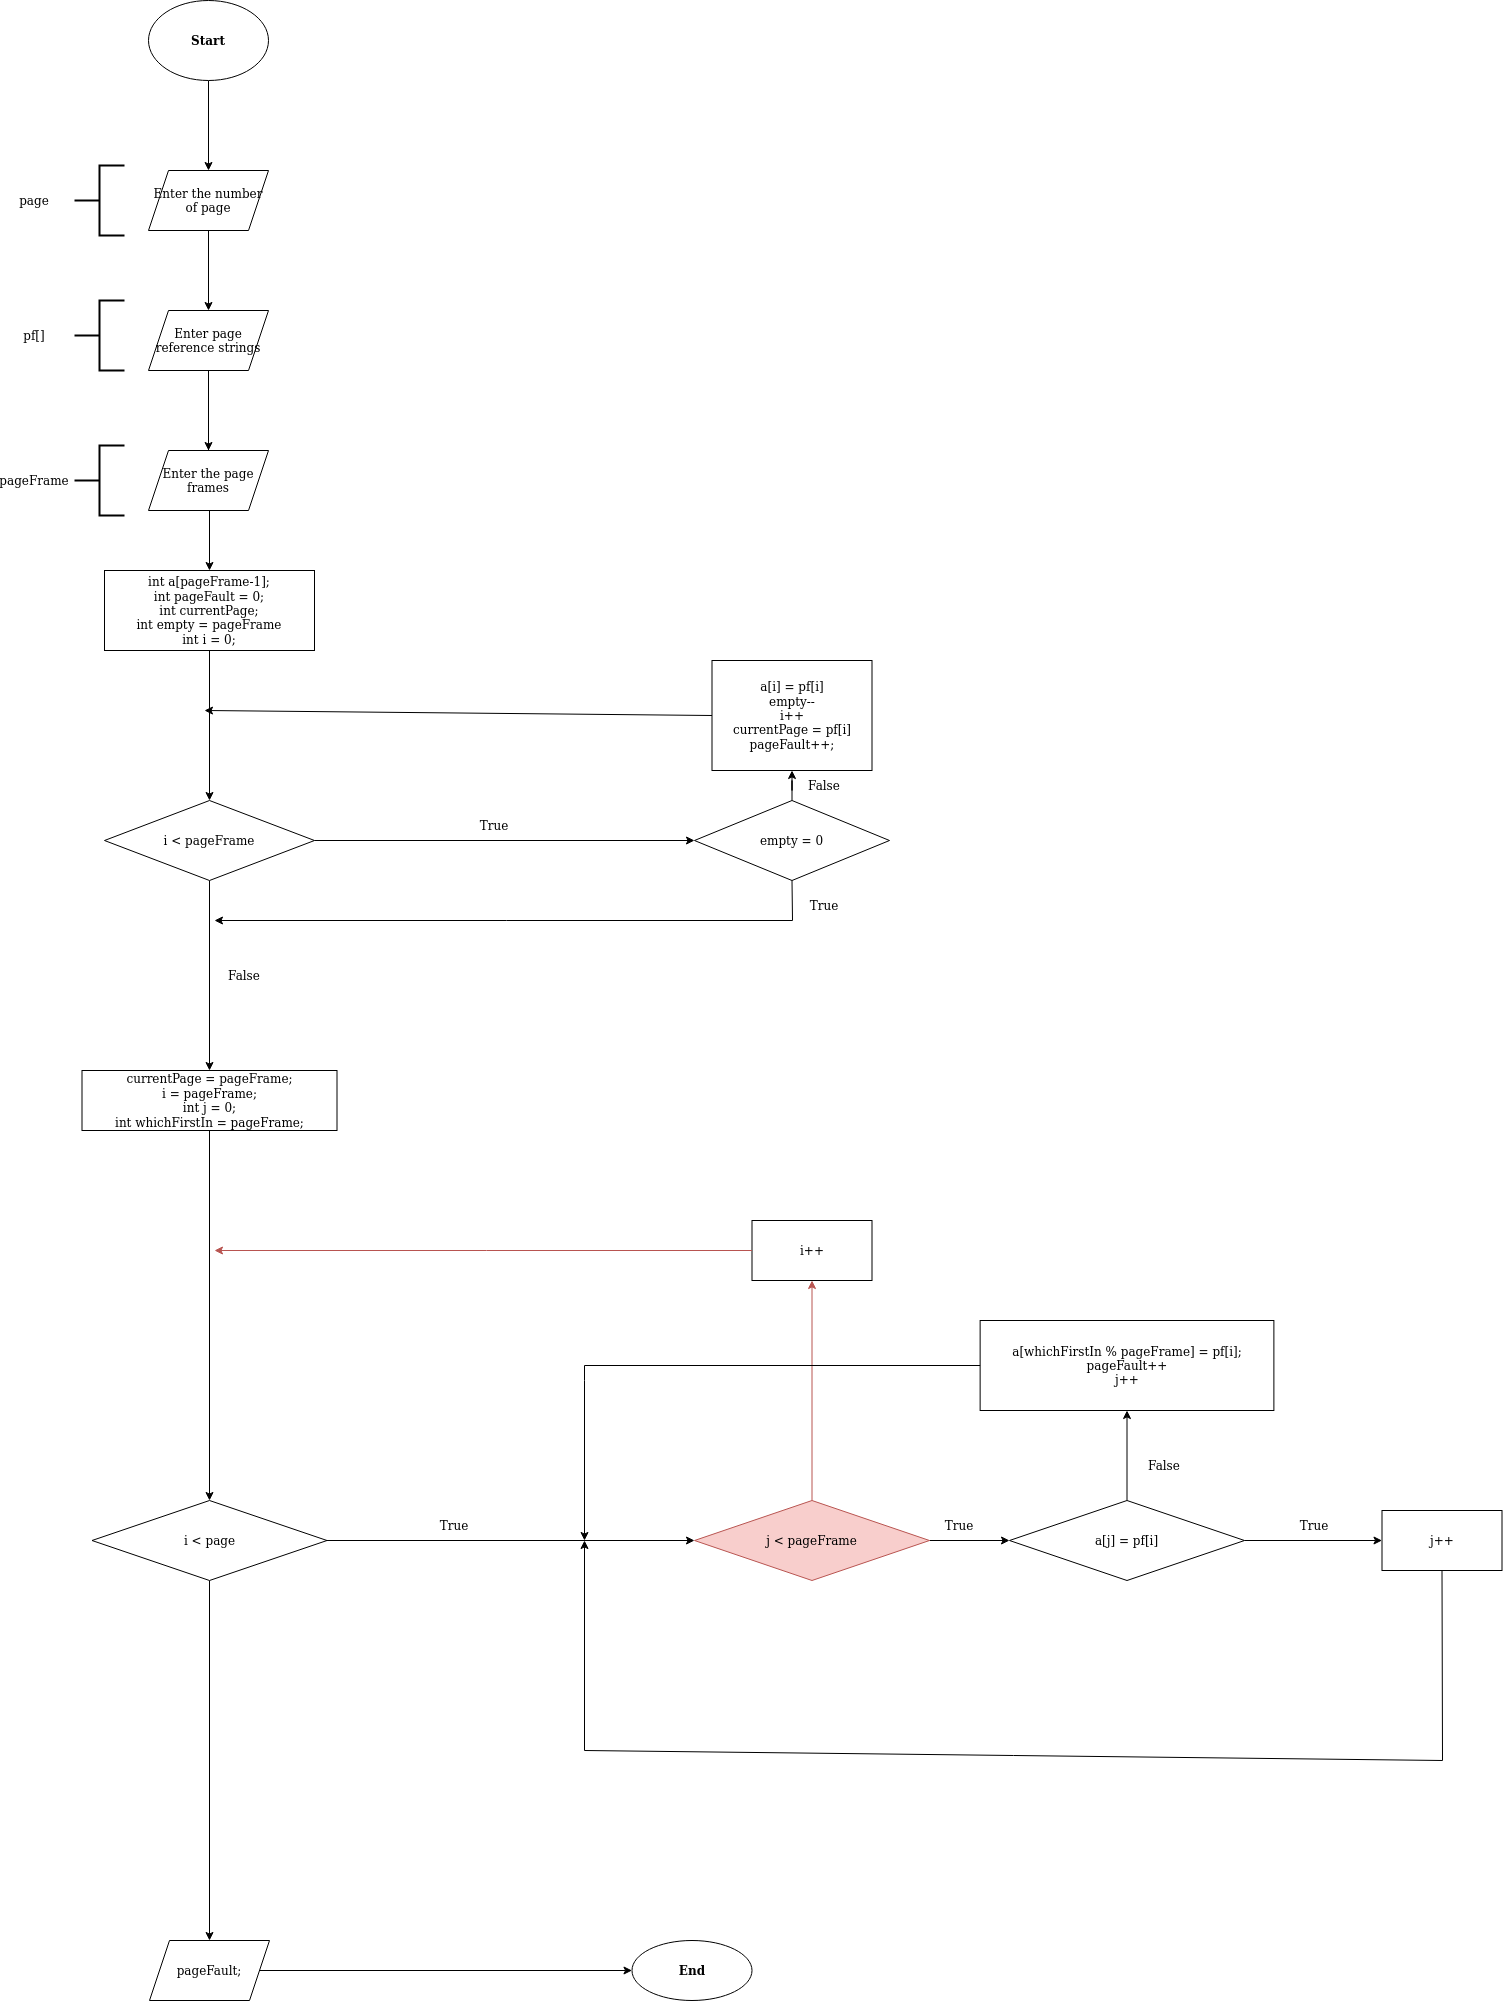

The diagram above was exported from draw.io. Its source (the exported page's mxGraphModel, read from the mxfile embedded in the PNG):
<mxGraphModel dx="1422" dy="793" grid="1" gridSize="10" guides="1" tooltips="1" connect="1" arrows="1" fold="1" page="1" pageScale="1" pageWidth="827" pageHeight="1169" background="#FFFFFF" math="0" shadow="0">
  <root>
    <mxCell id="0" />
    <mxCell id="1" parent="0" />
    <mxCell id="uulkxe8nsWc6HhCekXvY-3" value="" style="edgeStyle=orthogonalEdgeStyle;rounded=0;orthogonalLoop=1;jettySize=auto;html=1;" parent="1" source="uulkxe8nsWc6HhCekXvY-1" target="uulkxe8nsWc6HhCekXvY-2" edge="1">
      <mxGeometry relative="1" as="geometry" />
    </mxCell>
    <mxCell id="uulkxe8nsWc6HhCekXvY-1" value="&lt;b&gt;Start&lt;/b&gt;" style="ellipse;whiteSpace=wrap;html=1;" parent="1" vertex="1">
      <mxGeometry x="354" y="60" width="120" height="80" as="geometry" />
    </mxCell>
    <mxCell id="uulkxe8nsWc6HhCekXvY-5" value="" style="edgeStyle=orthogonalEdgeStyle;rounded=0;orthogonalLoop=1;jettySize=auto;html=1;" parent="1" source="uulkxe8nsWc6HhCekXvY-2" target="uulkxe8nsWc6HhCekXvY-4" edge="1">
      <mxGeometry relative="1" as="geometry" />
    </mxCell>
    <mxCell id="uulkxe8nsWc6HhCekXvY-2" value="Enter the number of page" style="shape=parallelogram;perimeter=parallelogramPerimeter;whiteSpace=wrap;html=1;fixedSize=1;" parent="1" vertex="1">
      <mxGeometry x="354" y="230" width="120" height="60" as="geometry" />
    </mxCell>
    <mxCell id="uulkxe8nsWc6HhCekXvY-7" value="" style="edgeStyle=orthogonalEdgeStyle;rounded=0;orthogonalLoop=1;jettySize=auto;html=1;" parent="1" source="uulkxe8nsWc6HhCekXvY-4" target="uulkxe8nsWc6HhCekXvY-6" edge="1">
      <mxGeometry relative="1" as="geometry" />
    </mxCell>
    <mxCell id="uulkxe8nsWc6HhCekXvY-9" value="" style="edgeStyle=orthogonalEdgeStyle;rounded=0;orthogonalLoop=1;jettySize=auto;html=1;" parent="1" source="uulkxe8nsWc6HhCekXvY-4" target="uulkxe8nsWc6HhCekXvY-8" edge="1">
      <mxGeometry relative="1" as="geometry" />
    </mxCell>
    <mxCell id="uulkxe8nsWc6HhCekXvY-4" value="&lt;div&gt;Enter page reference strings&lt;/div&gt;" style="shape=parallelogram;perimeter=parallelogramPerimeter;whiteSpace=wrap;html=1;fixedSize=1;" parent="1" vertex="1">
      <mxGeometry x="354" y="370" width="120" height="60" as="geometry" />
    </mxCell>
    <mxCell id="uulkxe8nsWc6HhCekXvY-11" value="" style="edgeStyle=orthogonalEdgeStyle;rounded=0;orthogonalLoop=1;jettySize=auto;html=1;" parent="1" source="uulkxe8nsWc6HhCekXvY-6" target="uulkxe8nsWc6HhCekXvY-10" edge="1">
      <mxGeometry relative="1" as="geometry" />
    </mxCell>
    <mxCell id="uulkxe8nsWc6HhCekXvY-6" value="&lt;div&gt;int a[pageFrame-1];&lt;/div&gt;&lt;div&gt;int pageFault = 0;&lt;/div&gt;&lt;div&gt;int currentPage;&lt;br&gt;&lt;/div&gt;&lt;div&gt;int empty = pageFrame&lt;br&gt;&lt;/div&gt;int i = 0;" style="whiteSpace=wrap;html=1;" parent="1" vertex="1">
      <mxGeometry x="310" y="630" width="210" height="80" as="geometry" />
    </mxCell>
    <mxCell id="uulkxe8nsWc6HhCekXvY-8" value="Enter the page frames" style="shape=parallelogram;perimeter=parallelogramPerimeter;whiteSpace=wrap;html=1;fixedSize=1;" parent="1" vertex="1">
      <mxGeometry x="354" y="510" width="120" height="60" as="geometry" />
    </mxCell>
    <mxCell id="uulkxe8nsWc6HhCekXvY-13" value="" style="edgeStyle=orthogonalEdgeStyle;rounded=0;orthogonalLoop=1;jettySize=auto;html=1;" parent="1" source="uulkxe8nsWc6HhCekXvY-10" target="uulkxe8nsWc6HhCekXvY-12" edge="1">
      <mxGeometry relative="1" as="geometry" />
    </mxCell>
    <mxCell id="uulkxe8nsWc6HhCekXvY-20" value="" style="edgeStyle=orthogonalEdgeStyle;rounded=0;orthogonalLoop=1;jettySize=auto;html=1;" parent="1" source="uulkxe8nsWc6HhCekXvY-10" target="uulkxe8nsWc6HhCekXvY-19" edge="1">
      <mxGeometry relative="1" as="geometry" />
    </mxCell>
    <mxCell id="uulkxe8nsWc6HhCekXvY-10" value="i &amp;lt; pageFrame" style="rhombus;whiteSpace=wrap;html=1;" parent="1" vertex="1">
      <mxGeometry x="310" y="860" width="210" height="80" as="geometry" />
    </mxCell>
    <mxCell id="uulkxe8nsWc6HhCekXvY-15" value="" style="edgeStyle=orthogonalEdgeStyle;rounded=0;orthogonalLoop=1;jettySize=auto;html=1;" parent="1" source="uulkxe8nsWc6HhCekXvY-12" target="uulkxe8nsWc6HhCekXvY-14" edge="1">
      <mxGeometry relative="1" as="geometry" />
    </mxCell>
    <mxCell id="uulkxe8nsWc6HhCekXvY-12" value="empty = 0" style="rhombus;whiteSpace=wrap;html=1;" parent="1" vertex="1">
      <mxGeometry x="900" y="860" width="195" height="80" as="geometry" />
    </mxCell>
    <mxCell id="uulkxe8nsWc6HhCekXvY-14" value="&lt;div&gt;a[i] = pf[i]&lt;/div&gt;&lt;div&gt;empty--&lt;/div&gt;&lt;div&gt;i++&lt;/div&gt;&lt;div&gt;currentPage = pf[i]&lt;br&gt;&lt;/div&gt;&lt;div&gt;pageFault++;&lt;br&gt;&lt;/div&gt;" style="whiteSpace=wrap;html=1;" parent="1" vertex="1">
      <mxGeometry x="917.5" y="720" width="160" height="110" as="geometry" />
    </mxCell>
    <mxCell id="uulkxe8nsWc6HhCekXvY-16" value="" style="endArrow=classic;html=1;rounded=0;exitX=0;exitY=0.5;exitDx=0;exitDy=0;" parent="1" source="uulkxe8nsWc6HhCekXvY-14" edge="1">
      <mxGeometry width="50" height="50" relative="1" as="geometry">
        <mxPoint x="810" y="800" as="sourcePoint" />
        <mxPoint x="410" y="770" as="targetPoint" />
      </mxGeometry>
    </mxCell>
    <mxCell id="uulkxe8nsWc6HhCekXvY-17" value="True" style="text;html=1;strokeColor=none;fillColor=none;align=center;verticalAlign=middle;whiteSpace=wrap;rounded=0;" parent="1" vertex="1">
      <mxGeometry x="670" y="870" width="60" height="30" as="geometry" />
    </mxCell>
    <mxCell id="uulkxe8nsWc6HhCekXvY-18" value="&lt;div&gt;False&lt;/div&gt;" style="text;html=1;strokeColor=none;fillColor=none;align=center;verticalAlign=middle;whiteSpace=wrap;rounded=0;" parent="1" vertex="1">
      <mxGeometry x="1000" y="830" width="60" height="30" as="geometry" />
    </mxCell>
    <mxCell id="uulkxe8nsWc6HhCekXvY-25" value="" style="edgeStyle=orthogonalEdgeStyle;rounded=0;orthogonalLoop=1;jettySize=auto;html=1;" parent="1" source="uulkxe8nsWc6HhCekXvY-19" target="uulkxe8nsWc6HhCekXvY-24" edge="1">
      <mxGeometry relative="1" as="geometry" />
    </mxCell>
    <mxCell id="uulkxe8nsWc6HhCekXvY-19" value="&lt;div&gt;currentPage = pageFrame;&lt;/div&gt;&lt;div&gt;i = pageFrame;&lt;/div&gt;&lt;div&gt;int j = 0;&lt;/div&gt;&lt;div&gt;int whichFirstIn = pageFrame;&lt;br&gt;&lt;/div&gt;" style="whiteSpace=wrap;html=1;" parent="1" vertex="1">
      <mxGeometry x="287.5" y="1130" width="255" height="60" as="geometry" />
    </mxCell>
    <mxCell id="uulkxe8nsWc6HhCekXvY-21" value="False" style="text;html=1;strokeColor=none;fillColor=none;align=center;verticalAlign=middle;whiteSpace=wrap;rounded=0;" parent="1" vertex="1">
      <mxGeometry x="420" y="1020" width="60" height="30" as="geometry" />
    </mxCell>
    <mxCell id="uulkxe8nsWc6HhCekXvY-22" value="" style="endArrow=classic;html=1;rounded=0;exitX=0.5;exitY=1;exitDx=0;exitDy=0;" parent="1" source="uulkxe8nsWc6HhCekXvY-12" edge="1">
      <mxGeometry width="50" height="50" relative="1" as="geometry">
        <mxPoint x="800" y="1100" as="sourcePoint" />
        <mxPoint x="420" y="980" as="targetPoint" />
        <Array as="points">
          <mxPoint x="998" y="980" />
        </Array>
      </mxGeometry>
    </mxCell>
    <mxCell id="uulkxe8nsWc6HhCekXvY-23" value="True" style="text;html=1;strokeColor=none;fillColor=none;align=center;verticalAlign=middle;whiteSpace=wrap;rounded=0;" parent="1" vertex="1">
      <mxGeometry x="1000" y="950" width="60" height="30" as="geometry" />
    </mxCell>
    <mxCell id="uulkxe8nsWc6HhCekXvY-27" value="" style="edgeStyle=orthogonalEdgeStyle;rounded=0;orthogonalLoop=1;jettySize=auto;html=1;" parent="1" source="uulkxe8nsWc6HhCekXvY-24" target="uulkxe8nsWc6HhCekXvY-26" edge="1">
      <mxGeometry relative="1" as="geometry" />
    </mxCell>
    <mxCell id="uulkxe8nsWc6HhCekXvY-44" value="" style="edgeStyle=orthogonalEdgeStyle;rounded=0;orthogonalLoop=1;jettySize=auto;html=1;" parent="1" source="uulkxe8nsWc6HhCekXvY-24" edge="1">
      <mxGeometry relative="1" as="geometry">
        <mxPoint x="415" y="2000" as="targetPoint" />
      </mxGeometry>
    </mxCell>
    <mxCell id="uulkxe8nsWc6HhCekXvY-24" value="i &amp;lt; page" style="rhombus;whiteSpace=wrap;html=1;" parent="1" vertex="1">
      <mxGeometry x="297.5" y="1560" width="235" height="80" as="geometry" />
    </mxCell>
    <mxCell id="uulkxe8nsWc6HhCekXvY-29" value="" style="edgeStyle=orthogonalEdgeStyle;rounded=0;orthogonalLoop=1;jettySize=auto;html=1;" parent="1" source="uulkxe8nsWc6HhCekXvY-26" target="uulkxe8nsWc6HhCekXvY-28" edge="1">
      <mxGeometry relative="1" as="geometry" />
    </mxCell>
    <mxCell id="uulkxe8nsWc6HhCekXvY-41" value="" style="edgeStyle=orthogonalEdgeStyle;rounded=0;orthogonalLoop=1;jettySize=auto;html=1;fillColor=#f8cecc;strokeColor=#B85450;" parent="1" source="uulkxe8nsWc6HhCekXvY-26" target="uulkxe8nsWc6HhCekXvY-40" edge="1">
      <mxGeometry relative="1" as="geometry" />
    </mxCell>
    <mxCell id="uulkxe8nsWc6HhCekXvY-26" value="j &amp;lt; pageFrame" style="rhombus;whiteSpace=wrap;html=1;fillColor=#f8cecc;strokeColor=#b85450;" parent="1" vertex="1">
      <mxGeometry x="900" y="1560" width="235" height="80" as="geometry" />
    </mxCell>
    <mxCell id="uulkxe8nsWc6HhCekXvY-31" value="" style="edgeStyle=orthogonalEdgeStyle;rounded=0;orthogonalLoop=1;jettySize=auto;html=1;" parent="1" source="uulkxe8nsWc6HhCekXvY-28" target="uulkxe8nsWc6HhCekXvY-30" edge="1">
      <mxGeometry relative="1" as="geometry" />
    </mxCell>
    <mxCell id="uulkxe8nsWc6HhCekXvY-34" value="" style="edgeStyle=orthogonalEdgeStyle;rounded=0;orthogonalLoop=1;jettySize=auto;html=1;" parent="1" source="uulkxe8nsWc6HhCekXvY-28" target="uulkxe8nsWc6HhCekXvY-33" edge="1">
      <mxGeometry relative="1" as="geometry" />
    </mxCell>
    <mxCell id="uulkxe8nsWc6HhCekXvY-28" value="a[j] = pf[i]" style="rhombus;whiteSpace=wrap;html=1;" parent="1" vertex="1">
      <mxGeometry x="1215" y="1560" width="235" height="80" as="geometry" />
    </mxCell>
    <mxCell id="uulkxe8nsWc6HhCekXvY-30" value="&lt;div&gt;a[whichFirstIn % pageFrame] = pf[i];&lt;/div&gt;&lt;div&gt;pageFault++&lt;/div&gt;&lt;div&gt;j++&lt;br&gt;&lt;/div&gt;" style="whiteSpace=wrap;html=1;" parent="1" vertex="1">
      <mxGeometry x="1185.63" y="1380" width="293.75" height="90" as="geometry" />
    </mxCell>
    <mxCell id="uulkxe8nsWc6HhCekXvY-32" value="" style="endArrow=classic;html=1;rounded=0;exitX=0;exitY=0.5;exitDx=0;exitDy=0;" parent="1" source="uulkxe8nsWc6HhCekXvY-30" edge="1">
      <mxGeometry width="50" height="50" relative="1" as="geometry">
        <mxPoint x="1010" y="1460" as="sourcePoint" />
        <mxPoint x="790" y="1600" as="targetPoint" />
        <Array as="points">
          <mxPoint x="790" y="1425" />
          <mxPoint x="790" y="1440" />
        </Array>
      </mxGeometry>
    </mxCell>
    <mxCell id="uulkxe8nsWc6HhCekXvY-33" value="j++" style="whiteSpace=wrap;html=1;" parent="1" vertex="1">
      <mxGeometry x="1587.5" y="1570" width="120" height="60" as="geometry" />
    </mxCell>
    <mxCell id="uulkxe8nsWc6HhCekXvY-35" value="" style="endArrow=classic;html=1;rounded=0;exitX=0.5;exitY=1;exitDx=0;exitDy=0;" parent="1" source="uulkxe8nsWc6HhCekXvY-33" edge="1">
      <mxGeometry width="50" height="50" relative="1" as="geometry">
        <mxPoint x="1530" y="1780" as="sourcePoint" />
        <mxPoint x="790" y="1600" as="targetPoint" />
        <Array as="points">
          <mxPoint x="1648" y="1820" />
          <mxPoint x="790" y="1810" />
        </Array>
      </mxGeometry>
    </mxCell>
    <mxCell id="uulkxe8nsWc6HhCekXvY-36" value="True" style="text;html=1;strokeColor=none;fillColor=none;align=center;verticalAlign=middle;whiteSpace=wrap;rounded=0;" parent="1" vertex="1">
      <mxGeometry x="630" y="1570" width="60" height="30" as="geometry" />
    </mxCell>
    <mxCell id="uulkxe8nsWc6HhCekXvY-37" value="True" style="text;html=1;strokeColor=none;fillColor=none;align=center;verticalAlign=middle;whiteSpace=wrap;rounded=0;" parent="1" vertex="1">
      <mxGeometry x="1135" y="1570" width="60" height="30" as="geometry" />
    </mxCell>
    <mxCell id="uulkxe8nsWc6HhCekXvY-38" value="False" style="text;html=1;strokeColor=none;fillColor=none;align=center;verticalAlign=middle;whiteSpace=wrap;rounded=0;" parent="1" vertex="1">
      <mxGeometry x="1340" y="1510" width="60" height="30" as="geometry" />
    </mxCell>
    <mxCell id="uulkxe8nsWc6HhCekXvY-39" value="True" style="text;html=1;strokeColor=none;fillColor=none;align=center;verticalAlign=middle;whiteSpace=wrap;rounded=0;" parent="1" vertex="1">
      <mxGeometry x="1490" y="1570" width="60" height="30" as="geometry" />
    </mxCell>
    <mxCell id="uulkxe8nsWc6HhCekXvY-40" value="i++" style="whiteSpace=wrap;html=1;" parent="1" vertex="1">
      <mxGeometry x="957.5" y="1280" width="120" height="60" as="geometry" />
    </mxCell>
    <mxCell id="uulkxe8nsWc6HhCekXvY-42" value="" style="endArrow=classic;html=1;rounded=0;strokeColor=#B85450;exitX=0;exitY=0.5;exitDx=0;exitDy=0;" parent="1" source="uulkxe8nsWc6HhCekXvY-40" edge="1">
      <mxGeometry width="50" height="50" relative="1" as="geometry">
        <mxPoint x="860" y="1340" as="sourcePoint" />
        <mxPoint x="420" y="1310" as="targetPoint" />
      </mxGeometry>
    </mxCell>
    <mxCell id="uulkxe8nsWc6HhCekXvY-48" value="" style="edgeStyle=orthogonalEdgeStyle;rounded=0;orthogonalLoop=1;jettySize=auto;html=1;" parent="1" source="uulkxe8nsWc6HhCekXvY-45" target="uulkxe8nsWc6HhCekXvY-47" edge="1">
      <mxGeometry relative="1" as="geometry" />
    </mxCell>
    <mxCell id="uulkxe8nsWc6HhCekXvY-45" value="pageFault;" style="shape=parallelogram;perimeter=parallelogramPerimeter;whiteSpace=wrap;html=1;fixedSize=1;" parent="1" vertex="1">
      <mxGeometry x="355" y="2000" width="120" height="60" as="geometry" />
    </mxCell>
    <mxCell id="uulkxe8nsWc6HhCekXvY-47" value="&lt;b&gt;End&lt;/b&gt;" style="ellipse;whiteSpace=wrap;html=1;" parent="1" vertex="1">
      <mxGeometry x="837.5" y="2000" width="120" height="60" as="geometry" />
    </mxCell>
    <mxCell id="LdhZrYYfm0hfi6shhEQA-1" value="" style="strokeWidth=2;html=1;shape=mxgraph.flowchart.annotation_2;align=left;labelPosition=right;pointerEvents=1;" vertex="1" parent="1">
      <mxGeometry x="280" y="225" width="50" height="70" as="geometry" />
    </mxCell>
    <mxCell id="LdhZrYYfm0hfi6shhEQA-2" value="page" style="text;html=1;strokeColor=none;fillColor=none;align=center;verticalAlign=middle;whiteSpace=wrap;rounded=0;" vertex="1" parent="1">
      <mxGeometry x="210" y="245" width="60" height="30" as="geometry" />
    </mxCell>
    <mxCell id="LdhZrYYfm0hfi6shhEQA-3" value="" style="strokeWidth=2;html=1;shape=mxgraph.flowchart.annotation_2;align=left;labelPosition=right;pointerEvents=1;" vertex="1" parent="1">
      <mxGeometry x="280" y="360" width="50" height="70" as="geometry" />
    </mxCell>
    <mxCell id="LdhZrYYfm0hfi6shhEQA-4" value="pf[]" style="text;html=1;strokeColor=none;fillColor=none;align=center;verticalAlign=middle;whiteSpace=wrap;rounded=0;" vertex="1" parent="1">
      <mxGeometry x="210" y="380" width="60" height="30" as="geometry" />
    </mxCell>
    <mxCell id="LdhZrYYfm0hfi6shhEQA-5" value="" style="strokeWidth=2;html=1;shape=mxgraph.flowchart.annotation_2;align=left;labelPosition=right;pointerEvents=1;" vertex="1" parent="1">
      <mxGeometry x="280" y="505" width="50" height="70" as="geometry" />
    </mxCell>
    <mxCell id="LdhZrYYfm0hfi6shhEQA-6" value="pageFrame" style="text;html=1;strokeColor=none;fillColor=none;align=center;verticalAlign=middle;whiteSpace=wrap;rounded=0;" vertex="1" parent="1">
      <mxGeometry x="210" y="525" width="60" height="30" as="geometry" />
    </mxCell>
  </root>
</mxGraphModel>